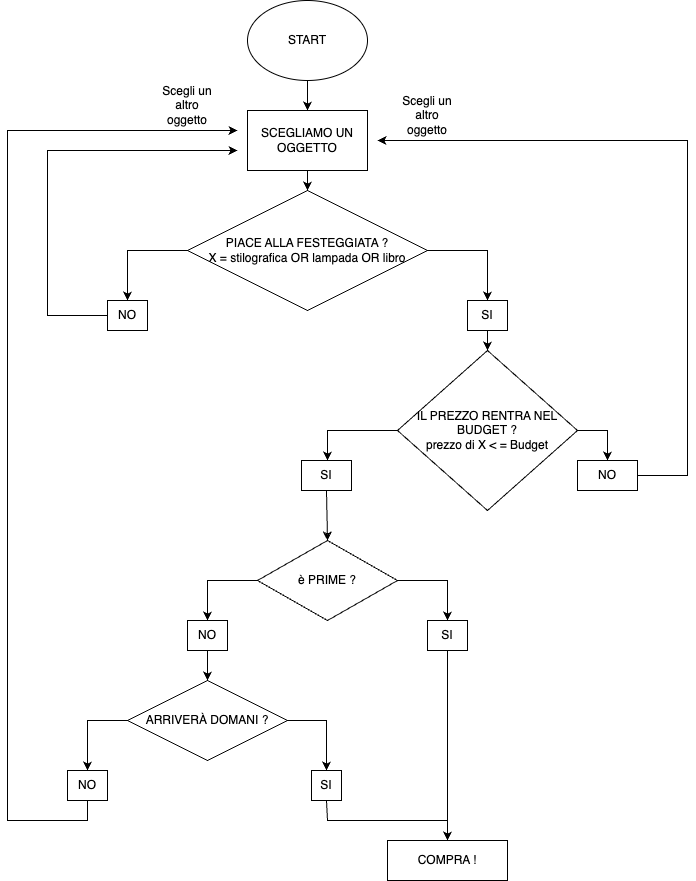

The diagram above was exported from draw.io. Its source (the exported page's mxGraphModel, read from the mxfile embedded in the PNG):
<mxGraphModel dx="1434" dy="679" grid="1" gridSize="10" guides="1" tooltips="1" connect="1" arrows="1" fold="1" page="1" pageScale="1" pageWidth="827" pageHeight="1169" math="0" shadow="0">
  <root>
    <mxCell id="WIyWlLk6GJQsqaUBKTNV-0" />
    <mxCell id="WIyWlLk6GJQsqaUBKTNV-1" parent="WIyWlLk6GJQsqaUBKTNV-0" />
    <mxCell id="B96c_ZgtpPz_GEAfrUQr-0" value="START" style="ellipse;whiteSpace=wrap;html=1;" parent="WIyWlLk6GJQsqaUBKTNV-1" vertex="1">
      <mxGeometry x="360" y="20" width="120" height="80" as="geometry" />
    </mxCell>
    <mxCell id="B96c_ZgtpPz_GEAfrUQr-2" value="PIACE ALLA FESTEGGIATA ?&lt;br&gt;X = stilografica OR lampada OR libro" style="rhombus;whiteSpace=wrap;html=1;" parent="WIyWlLk6GJQsqaUBKTNV-1" vertex="1">
      <mxGeometry x="300" y="210" width="240" height="120" as="geometry" />
    </mxCell>
    <mxCell id="B96c_ZgtpPz_GEAfrUQr-4" value="" style="endArrow=classic;html=1;rounded=0;exitX=0;exitY=0.5;exitDx=0;exitDy=0;" parent="WIyWlLk6GJQsqaUBKTNV-1" source="B96c_ZgtpPz_GEAfrUQr-2" edge="1">
      <mxGeometry width="50" height="50" relative="1" as="geometry">
        <mxPoint x="390" y="330" as="sourcePoint" />
        <mxPoint x="240" y="320" as="targetPoint" />
        <Array as="points">
          <mxPoint x="240" y="270" />
        </Array>
      </mxGeometry>
    </mxCell>
    <mxCell id="B96c_ZgtpPz_GEAfrUQr-5" value="NO" style="rounded=0;whiteSpace=wrap;html=1;" parent="WIyWlLk6GJQsqaUBKTNV-1" vertex="1">
      <mxGeometry x="220" y="320" width="40" height="30" as="geometry" />
    </mxCell>
    <mxCell id="B96c_ZgtpPz_GEAfrUQr-6" value="" style="endArrow=classic;html=1;rounded=0;exitX=0;exitY=0.5;exitDx=0;exitDy=0;" parent="WIyWlLk6GJQsqaUBKTNV-1" source="B96c_ZgtpPz_GEAfrUQr-5" edge="1">
      <mxGeometry width="50" height="50" relative="1" as="geometry">
        <mxPoint x="390" y="330" as="sourcePoint" />
        <mxPoint x="350" y="170" as="targetPoint" />
        <Array as="points">
          <mxPoint x="160" y="335" />
          <mxPoint x="160" y="170" />
        </Array>
      </mxGeometry>
    </mxCell>
    <mxCell id="B96c_ZgtpPz_GEAfrUQr-7" value="" style="endArrow=classic;html=1;rounded=0;exitX=1;exitY=0.5;exitDx=0;exitDy=0;" parent="WIyWlLk6GJQsqaUBKTNV-1" source="B96c_ZgtpPz_GEAfrUQr-2" edge="1">
      <mxGeometry width="50" height="50" relative="1" as="geometry">
        <mxPoint x="390" y="330" as="sourcePoint" />
        <mxPoint x="600" y="320" as="targetPoint" />
        <Array as="points">
          <mxPoint x="600" y="270" />
        </Array>
      </mxGeometry>
    </mxCell>
    <mxCell id="B96c_ZgtpPz_GEAfrUQr-8" value="SI" style="rounded=0;whiteSpace=wrap;html=1;" parent="WIyWlLk6GJQsqaUBKTNV-1" vertex="1">
      <mxGeometry x="580" y="320" width="40" height="30" as="geometry" />
    </mxCell>
    <mxCell id="B96c_ZgtpPz_GEAfrUQr-9" value="SI" style="rounded=0;whiteSpace=wrap;html=1;" parent="WIyWlLk6GJQsqaUBKTNV-1" vertex="1">
      <mxGeometry x="414" y="480" width="50" height="30" as="geometry" />
    </mxCell>
    <mxCell id="B96c_ZgtpPz_GEAfrUQr-10" value="IL PREZZO RENTRA NEL BUDGET ?&lt;br&gt;prezzo di X &amp;lt; = Budget" style="rhombus;whiteSpace=wrap;html=1;" parent="WIyWlLk6GJQsqaUBKTNV-1" vertex="1">
      <mxGeometry x="510" y="370" width="180" height="160" as="geometry" />
    </mxCell>
    <mxCell id="B96c_ZgtpPz_GEAfrUQr-11" value="" style="endArrow=classic;html=1;rounded=0;exitX=0.5;exitY=1;exitDx=0;exitDy=0;entryX=0.5;entryY=0;entryDx=0;entryDy=0;" parent="WIyWlLk6GJQsqaUBKTNV-1" source="B96c_ZgtpPz_GEAfrUQr-8" target="B96c_ZgtpPz_GEAfrUQr-10" edge="1">
      <mxGeometry width="50" height="50" relative="1" as="geometry">
        <mxPoint x="390" y="420" as="sourcePoint" />
        <mxPoint x="440" y="370" as="targetPoint" />
      </mxGeometry>
    </mxCell>
    <mxCell id="B96c_ZgtpPz_GEAfrUQr-12" value="" style="endArrow=classic;html=1;rounded=0;exitX=0;exitY=0.5;exitDx=0;exitDy=0;" parent="WIyWlLk6GJQsqaUBKTNV-1" source="B96c_ZgtpPz_GEAfrUQr-10" edge="1">
      <mxGeometry width="50" height="50" relative="1" as="geometry">
        <mxPoint x="390" y="420" as="sourcePoint" />
        <mxPoint x="440" y="480" as="targetPoint" />
        <Array as="points">
          <mxPoint x="440" y="450" />
        </Array>
      </mxGeometry>
    </mxCell>
    <mxCell id="B96c_ZgtpPz_GEAfrUQr-13" value="" style="endArrow=classic;html=1;rounded=0;exitX=1;exitY=0.5;exitDx=0;exitDy=0;" parent="WIyWlLk6GJQsqaUBKTNV-1" source="B96c_ZgtpPz_GEAfrUQr-15" edge="1">
      <mxGeometry width="50" height="50" relative="1" as="geometry">
        <mxPoint x="390" y="420" as="sourcePoint" />
        <mxPoint x="490" y="160" as="targetPoint" />
        <Array as="points">
          <mxPoint x="800" y="495" />
          <mxPoint x="800" y="440" />
          <mxPoint x="800" y="300" />
          <mxPoint x="800" y="160" />
        </Array>
      </mxGeometry>
    </mxCell>
    <mxCell id="B96c_ZgtpPz_GEAfrUQr-14" value="SCEGLIAMO UN OGGETTO" style="rounded=0;whiteSpace=wrap;html=1;" parent="WIyWlLk6GJQsqaUBKTNV-1" vertex="1">
      <mxGeometry x="360" y="130" width="120" height="60" as="geometry" />
    </mxCell>
    <mxCell id="B96c_ZgtpPz_GEAfrUQr-15" value="NO" style="rounded=0;whiteSpace=wrap;html=1;" parent="WIyWlLk6GJQsqaUBKTNV-1" vertex="1">
      <mxGeometry x="690" y="480" width="60" height="30" as="geometry" />
    </mxCell>
    <mxCell id="B96c_ZgtpPz_GEAfrUQr-16" value="" style="endArrow=classic;html=1;rounded=0;exitX=1;exitY=0.5;exitDx=0;exitDy=0;entryX=0.5;entryY=0;entryDx=0;entryDy=0;" parent="WIyWlLk6GJQsqaUBKTNV-1" source="B96c_ZgtpPz_GEAfrUQr-10" target="B96c_ZgtpPz_GEAfrUQr-15" edge="1">
      <mxGeometry width="50" height="50" relative="1" as="geometry">
        <mxPoint x="390" y="360" as="sourcePoint" />
        <mxPoint x="440" y="310" as="targetPoint" />
        <Array as="points">
          <mxPoint x="720" y="450" />
        </Array>
      </mxGeometry>
    </mxCell>
    <mxCell id="B96c_ZgtpPz_GEAfrUQr-17" value="è PRIME ?" style="rhombus;whiteSpace=wrap;html=1;" parent="WIyWlLk6GJQsqaUBKTNV-1" vertex="1">
      <mxGeometry x="370" y="560" width="140" height="80" as="geometry" />
    </mxCell>
    <mxCell id="B96c_ZgtpPz_GEAfrUQr-18" value="" style="endArrow=classic;html=1;rounded=0;exitX=0.5;exitY=1;exitDx=0;exitDy=0;entryX=0.5;entryY=0;entryDx=0;entryDy=0;" parent="WIyWlLk6GJQsqaUBKTNV-1" source="B96c_ZgtpPz_GEAfrUQr-9" target="B96c_ZgtpPz_GEAfrUQr-17" edge="1">
      <mxGeometry width="50" height="50" relative="1" as="geometry">
        <mxPoint x="440" y="520" as="sourcePoint" />
        <mxPoint x="440" y="550" as="targetPoint" />
      </mxGeometry>
    </mxCell>
    <mxCell id="B96c_ZgtpPz_GEAfrUQr-20" value="" style="endArrow=classic;html=1;rounded=0;exitX=1;exitY=0.5;exitDx=0;exitDy=0;" parent="WIyWlLk6GJQsqaUBKTNV-1" source="B96c_ZgtpPz_GEAfrUQr-17" edge="1">
      <mxGeometry width="50" height="50" relative="1" as="geometry">
        <mxPoint x="390" y="570" as="sourcePoint" />
        <mxPoint x="560" y="640" as="targetPoint" />
        <Array as="points">
          <mxPoint x="560" y="600" />
        </Array>
      </mxGeometry>
    </mxCell>
    <mxCell id="B96c_ZgtpPz_GEAfrUQr-21" value="" style="endArrow=classic;html=1;rounded=0;exitX=0;exitY=0.5;exitDx=0;exitDy=0;" parent="WIyWlLk6GJQsqaUBKTNV-1" source="B96c_ZgtpPz_GEAfrUQr-17" edge="1">
      <mxGeometry width="50" height="50" relative="1" as="geometry">
        <mxPoint x="390" y="570" as="sourcePoint" />
        <mxPoint x="320" y="640" as="targetPoint" />
        <Array as="points">
          <mxPoint x="320" y="600" />
        </Array>
      </mxGeometry>
    </mxCell>
    <mxCell id="B96c_ZgtpPz_GEAfrUQr-22" value="NO" style="rounded=0;whiteSpace=wrap;html=1;" parent="WIyWlLk6GJQsqaUBKTNV-1" vertex="1">
      <mxGeometry x="300" y="640" width="40" height="30" as="geometry" />
    </mxCell>
    <mxCell id="B96c_ZgtpPz_GEAfrUQr-23" value="SI" style="rounded=0;whiteSpace=wrap;html=1;" parent="WIyWlLk6GJQsqaUBKTNV-1" vertex="1">
      <mxGeometry x="540" y="640" width="40" height="30" as="geometry" />
    </mxCell>
    <mxCell id="B96c_ZgtpPz_GEAfrUQr-24" value="" style="endArrow=classic;html=1;rounded=0;exitX=0.5;exitY=1;exitDx=0;exitDy=0;entryX=0.5;entryY=0;entryDx=0;entryDy=0;" parent="WIyWlLk6GJQsqaUBKTNV-1" source="B96c_ZgtpPz_GEAfrUQr-14" target="B96c_ZgtpPz_GEAfrUQr-2" edge="1">
      <mxGeometry width="50" height="50" relative="1" as="geometry">
        <mxPoint x="390" y="310" as="sourcePoint" />
        <mxPoint x="440" y="260" as="targetPoint" />
      </mxGeometry>
    </mxCell>
    <mxCell id="B96c_ZgtpPz_GEAfrUQr-25" value="" style="endArrow=classic;html=1;rounded=0;exitX=0.5;exitY=1;exitDx=0;exitDy=0;" parent="WIyWlLk6GJQsqaUBKTNV-1" source="lDJSmylXHLI5hDS_OVK6-9" edge="1">
      <mxGeometry width="50" height="50" relative="1" as="geometry">
        <mxPoint x="240" y="840" as="sourcePoint" />
        <mxPoint x="350" y="150" as="targetPoint" />
        <Array as="points">
          <mxPoint x="200" y="840" />
          <mxPoint x="120" y="840" />
          <mxPoint x="120" y="150" />
        </Array>
      </mxGeometry>
    </mxCell>
    <mxCell id="B96c_ZgtpPz_GEAfrUQr-26" value="COMPRA !" style="rounded=0;whiteSpace=wrap;html=1;" parent="WIyWlLk6GJQsqaUBKTNV-1" vertex="1">
      <mxGeometry x="500" y="860" width="120" height="40" as="geometry" />
    </mxCell>
    <mxCell id="B96c_ZgtpPz_GEAfrUQr-28" value="" style="endArrow=classic;html=1;rounded=0;exitX=0.5;exitY=1;exitDx=0;exitDy=0;entryX=0.5;entryY=0;entryDx=0;entryDy=0;" parent="WIyWlLk6GJQsqaUBKTNV-1" source="B96c_ZgtpPz_GEAfrUQr-0" target="B96c_ZgtpPz_GEAfrUQr-14" edge="1">
      <mxGeometry width="50" height="50" relative="1" as="geometry">
        <mxPoint x="390" y="390" as="sourcePoint" />
        <mxPoint x="440" y="340" as="targetPoint" />
      </mxGeometry>
    </mxCell>
    <mxCell id="B96c_ZgtpPz_GEAfrUQr-30" value="Scegli un altro oggetto" style="text;html=1;strokeColor=none;fillColor=none;align=center;verticalAlign=middle;whiteSpace=wrap;rounded=0;" parent="WIyWlLk6GJQsqaUBKTNV-1" vertex="1">
      <mxGeometry x="510" y="120" width="60" height="30" as="geometry" />
    </mxCell>
    <mxCell id="lDJSmylXHLI5hDS_OVK6-0" value="Scegli un altro oggetto" style="text;html=1;strokeColor=none;fillColor=none;align=center;verticalAlign=middle;whiteSpace=wrap;rounded=0;" vertex="1" parent="WIyWlLk6GJQsqaUBKTNV-1">
      <mxGeometry x="270" y="110" width="60" height="30" as="geometry" />
    </mxCell>
    <mxCell id="lDJSmylXHLI5hDS_OVK6-2" value="ARRIVERÀ DOMANI ?&lt;br&gt;" style="rhombus;whiteSpace=wrap;html=1;" vertex="1" parent="WIyWlLk6GJQsqaUBKTNV-1">
      <mxGeometry x="240" y="700" width="160" height="80" as="geometry" />
    </mxCell>
    <mxCell id="lDJSmylXHLI5hDS_OVK6-5" value="" style="endArrow=classic;html=1;rounded=0;entryX=0.5;entryY=0;entryDx=0;entryDy=0;exitX=1;exitY=0.5;exitDx=0;exitDy=0;entryPerimeter=0;" edge="1" parent="WIyWlLk6GJQsqaUBKTNV-1" source="lDJSmylXHLI5hDS_OVK6-2" target="lDJSmylXHLI5hDS_OVK6-4">
      <mxGeometry width="50" height="50" relative="1" as="geometry">
        <mxPoint x="640" y="740" as="sourcePoint" />
        <mxPoint x="560" y="860" as="targetPoint" />
        <Array as="points">
          <mxPoint x="439" y="740" />
        </Array>
      </mxGeometry>
    </mxCell>
    <mxCell id="lDJSmylXHLI5hDS_OVK6-4" value="SI" style="rounded=0;whiteSpace=wrap;html=1;" vertex="1" parent="WIyWlLk6GJQsqaUBKTNV-1">
      <mxGeometry x="424" y="790" width="30" height="30" as="geometry" />
    </mxCell>
    <mxCell id="lDJSmylXHLI5hDS_OVK6-6" value="" style="endArrow=classic;html=1;rounded=0;exitX=0.5;exitY=1;exitDx=0;exitDy=0;entryX=0.5;entryY=0;entryDx=0;entryDy=0;" edge="1" parent="WIyWlLk6GJQsqaUBKTNV-1" source="lDJSmylXHLI5hDS_OVK6-4" target="B96c_ZgtpPz_GEAfrUQr-26">
      <mxGeometry width="50" height="50" relative="1" as="geometry">
        <mxPoint x="390" y="580" as="sourcePoint" />
        <mxPoint x="440" y="530" as="targetPoint" />
        <Array as="points">
          <mxPoint x="440" y="840" />
          <mxPoint x="560" y="840" />
        </Array>
      </mxGeometry>
    </mxCell>
    <mxCell id="lDJSmylXHLI5hDS_OVK6-8" value="" style="endArrow=classic;html=1;rounded=0;exitX=0.5;exitY=1;exitDx=0;exitDy=0;entryX=0.5;entryY=0;entryDx=0;entryDy=0;" edge="1" parent="WIyWlLk6GJQsqaUBKTNV-1" source="B96c_ZgtpPz_GEAfrUQr-22" target="lDJSmylXHLI5hDS_OVK6-2">
      <mxGeometry width="50" height="50" relative="1" as="geometry">
        <mxPoint x="390" y="640" as="sourcePoint" />
        <mxPoint x="440" y="590" as="targetPoint" />
      </mxGeometry>
    </mxCell>
    <mxCell id="lDJSmylXHLI5hDS_OVK6-9" value="NO" style="rounded=0;whiteSpace=wrap;html=1;" vertex="1" parent="WIyWlLk6GJQsqaUBKTNV-1">
      <mxGeometry x="180" y="790" width="40" height="30" as="geometry" />
    </mxCell>
    <mxCell id="lDJSmylXHLI5hDS_OVK6-10" value="" style="endArrow=classic;html=1;rounded=0;exitX=0;exitY=0.5;exitDx=0;exitDy=0;entryX=0.5;entryY=0;entryDx=0;entryDy=0;" edge="1" parent="WIyWlLk6GJQsqaUBKTNV-1" source="lDJSmylXHLI5hDS_OVK6-2" target="lDJSmylXHLI5hDS_OVK6-9">
      <mxGeometry width="50" height="50" relative="1" as="geometry">
        <mxPoint x="390" y="640" as="sourcePoint" />
        <mxPoint x="440" y="590" as="targetPoint" />
        <Array as="points">
          <mxPoint x="200" y="740" />
        </Array>
      </mxGeometry>
    </mxCell>
    <mxCell id="lDJSmylXHLI5hDS_OVK6-11" value="" style="endArrow=classic;html=1;rounded=0;exitX=0.5;exitY=1;exitDx=0;exitDy=0;" edge="1" parent="WIyWlLk6GJQsqaUBKTNV-1" source="B96c_ZgtpPz_GEAfrUQr-23">
      <mxGeometry width="50" height="50" relative="1" as="geometry">
        <mxPoint x="390" y="640" as="sourcePoint" />
        <mxPoint x="560" y="860" as="targetPoint" />
      </mxGeometry>
    </mxCell>
  </root>
</mxGraphModel>